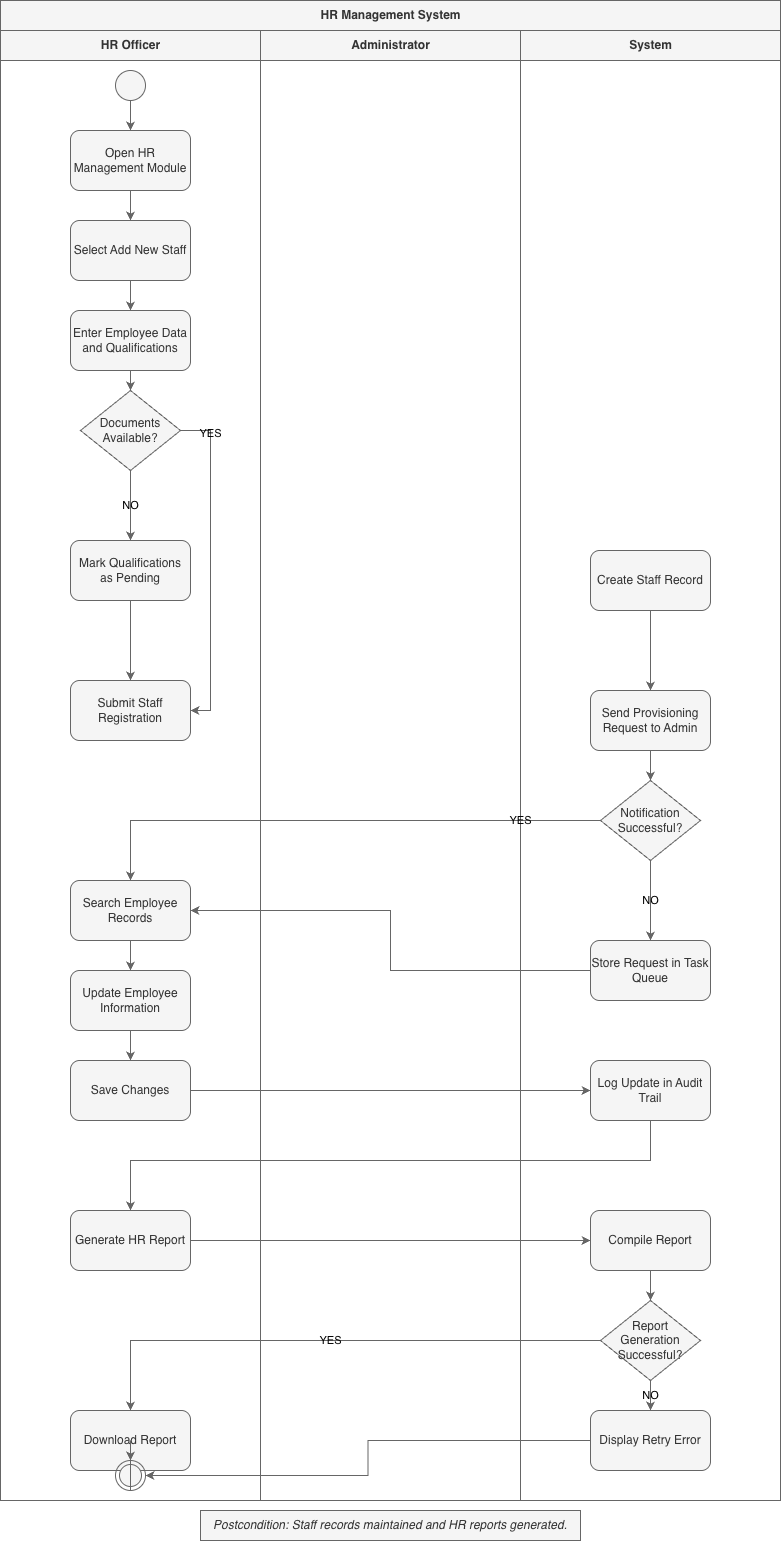

The diagram above was exported from draw.io. Its source (the exported page's mxGraphModel, read from the mxfile embedded in the PNG):
<mxGraphModel dx="1416" dy="664" grid="1" gridSize="10" guides="1" tooltips="1" connect="1" arrows="1" fold="1" page="1" pageScale="1" pageWidth="827" pageHeight="1169" math="0" shadow="0">
  <root>
    <mxCell id="0" />
    <mxCell id="1" parent="0" />
    <mxCell id="w2UTTTVsKYaJcfvj99N6-47" parent="1" style="swimlane;html=1;childLayout=stackLayout;horizontal=1;startSize=30;horizontalStack=1;connectable=0;labelBackgroundColor=none;fillColor=#f5f5f5;fontColor=#333333;strokeColor=#666666;" value="HR Management System" vertex="1">
      <mxGeometry height="1500" width="780" x="20" y="270" as="geometry" />
    </mxCell>
    <mxCell id="w2UTTTVsKYaJcfvj99N6-48" parent="w2UTTTVsKYaJcfvj99N6-47" style="swimlane;html=1;startSize=30;connectable=0;labelBackgroundColor=none;fillColor=#f5f5f5;fontColor=#333333;strokeColor=#666666;" value="HR Officer" vertex="1">
      <mxGeometry height="1470" width="260" y="30" as="geometry" />
    </mxCell>
    <mxCell id="w2UTTTVsKYaJcfvj99N6-49" parent="w2UTTTVsKYaJcfvj99N6-48" style="ellipse;whiteSpace=wrap;html=1;aspect=fixed;labelBackgroundColor=none;fillColor=#f5f5f5;fontColor=#333333;strokeColor=#666666;" value="" vertex="1">
      <mxGeometry height="30" width="30" x="115" y="40" as="geometry" />
    </mxCell>
    <mxCell id="w2UTTTVsKYaJcfvj99N6-50" parent="w2UTTTVsKYaJcfvj99N6-48" style="rounded=1;whiteSpace=wrap;html=1;labelBackgroundColor=none;fillColor=#f5f5f5;fontColor=#333333;strokeColor=#666666;" value="Open HR Management Module" vertex="1">
      <mxGeometry height="60" width="120" x="70" y="100" as="geometry" />
    </mxCell>
    <mxCell id="w2UTTTVsKYaJcfvj99N6-51" parent="w2UTTTVsKYaJcfvj99N6-48" style="rounded=1;whiteSpace=wrap;html=1;labelBackgroundColor=none;fillColor=#f5f5f5;fontColor=#333333;strokeColor=#666666;" value="Select Add New Staff" vertex="1">
      <mxGeometry height="60" width="120" x="70" y="190" as="geometry" />
    </mxCell>
    <mxCell id="w2UTTTVsKYaJcfvj99N6-52" parent="w2UTTTVsKYaJcfvj99N6-48" style="rounded=1;whiteSpace=wrap;html=1;labelBackgroundColor=none;fillColor=#f5f5f5;fontColor=#333333;strokeColor=#666666;" value="Enter Employee Data and Qualifications" vertex="1">
      <mxGeometry height="60" width="120" x="70" y="280" as="geometry" />
    </mxCell>
    <mxCell id="w2UTTTVsKYaJcfvj99N6-53" parent="w2UTTTVsKYaJcfvj99N6-48" style="rhombus;whiteSpace=wrap;html=1;labelBackgroundColor=none;fillColor=#f5f5f5;fontColor=#333333;strokeColor=#666666;" value="Documents Available?" vertex="1">
      <mxGeometry height="80" width="100" x="80" y="360" as="geometry" />
    </mxCell>
    <mxCell id="w2UTTTVsKYaJcfvj99N6-54" parent="w2UTTTVsKYaJcfvj99N6-48" style="rounded=1;whiteSpace=wrap;html=1;labelBackgroundColor=none;fillColor=#f5f5f5;fontColor=#333333;strokeColor=#666666;" value="Mark Qualifications as Pending" vertex="1">
      <mxGeometry height="60" width="120" x="70" y="510" as="geometry" />
    </mxCell>
    <mxCell id="w2UTTTVsKYaJcfvj99N6-55" parent="w2UTTTVsKYaJcfvj99N6-48" style="rounded=1;whiteSpace=wrap;html=1;labelBackgroundColor=none;fillColor=#f5f5f5;fontColor=#333333;strokeColor=#666666;" value="Submit Staff Registration" vertex="1">
      <mxGeometry height="60" width="120" x="70" y="650" as="geometry" />
    </mxCell>
    <mxCell id="w2UTTTVsKYaJcfvj99N6-56" parent="w2UTTTVsKYaJcfvj99N6-48" style="rounded=1;whiteSpace=wrap;html=1;labelBackgroundColor=none;fillColor=#f5f5f5;fontColor=#333333;strokeColor=#666666;" value="Search Employee Records" vertex="1">
      <mxGeometry height="60" width="120" x="70" y="850" as="geometry" />
    </mxCell>
    <mxCell id="w2UTTTVsKYaJcfvj99N6-57" parent="w2UTTTVsKYaJcfvj99N6-48" style="rounded=1;whiteSpace=wrap;html=1;labelBackgroundColor=none;fillColor=#f5f5f5;fontColor=#333333;strokeColor=#666666;" value="Update Employee Information" vertex="1">
      <mxGeometry height="60" width="120" x="70" y="940" as="geometry" />
    </mxCell>
    <mxCell id="w2UTTTVsKYaJcfvj99N6-58" parent="w2UTTTVsKYaJcfvj99N6-48" style="rounded=1;whiteSpace=wrap;html=1;labelBackgroundColor=none;fillColor=#f5f5f5;fontColor=#333333;strokeColor=#666666;" value="Save Changes" vertex="1">
      <mxGeometry height="60" width="120" x="70" y="1030" as="geometry" />
    </mxCell>
    <mxCell id="w2UTTTVsKYaJcfvj99N6-59" parent="w2UTTTVsKYaJcfvj99N6-48" style="rounded=1;whiteSpace=wrap;html=1;labelBackgroundColor=none;fillColor=#f5f5f5;fontColor=#333333;strokeColor=#666666;" value="Generate HR Report" vertex="1">
      <mxGeometry height="60" width="120" x="70" y="1180" as="geometry" />
    </mxCell>
    <mxCell id="w2UTTTVsKYaJcfvj99N6-60" parent="w2UTTTVsKYaJcfvj99N6-48" style="rounded=1;whiteSpace=wrap;html=1;labelBackgroundColor=none;fillColor=#f5f5f5;fontColor=#333333;strokeColor=#666666;" value="Download Report" vertex="1">
      <mxGeometry height="60" width="120" x="70" y="1380" as="geometry" />
    </mxCell>
    <mxCell id="w2UTTTVsKYaJcfvj99N6-61" parent="w2UTTTVsKYaJcfvj99N6-48" style="ellipse;html=1;shape=endState;labelBackgroundColor=none;fillColor=#f5f5f5;fontColor=#333333;strokeColor=#666666;" value="" vertex="1">
      <mxGeometry height="30" width="30" x="115" y="1430" as="geometry" />
    </mxCell>
    <mxCell id="w2UTTTVsKYaJcfvj99N6-62" parent="w2UTTTVsKYaJcfvj99N6-47" style="swimlane;html=1;startSize=30;connectable=0;labelBackgroundColor=none;fillColor=#f5f5f5;fontColor=#333333;strokeColor=#666666;" value="Administrator" vertex="1">
      <mxGeometry height="1470" width="260" x="260" y="30" as="geometry" />
    </mxCell>
    <mxCell id="w2UTTTVsKYaJcfvj99N6-63" parent="w2UTTTVsKYaJcfvj99N6-47" style="swimlane;html=1;startSize=30;connectable=0;labelBackgroundColor=none;fillColor=#f5f5f5;fontColor=#333333;strokeColor=#666666;" value="System" vertex="1">
      <mxGeometry height="1470" width="260" x="520" y="30" as="geometry" />
    </mxCell>
    <mxCell id="w2UTTTVsKYaJcfvj99N6-64" parent="w2UTTTVsKYaJcfvj99N6-63" style="rounded=1;whiteSpace=wrap;html=1;labelBackgroundColor=none;fillColor=#f5f5f5;fontColor=#333333;strokeColor=#666666;" value="Create Staff Record" vertex="1">
      <mxGeometry height="60" width="120" x="70" y="520" as="geometry" />
    </mxCell>
    <mxCell id="w2UTTTVsKYaJcfvj99N6-65" parent="w2UTTTVsKYaJcfvj99N6-63" style="rounded=1;whiteSpace=wrap;html=1;labelBackgroundColor=none;fillColor=#f5f5f5;fontColor=#333333;strokeColor=#666666;" value="Send Provisioning Request to Admin" vertex="1">
      <mxGeometry height="60" width="120" x="70" y="660" as="geometry" />
    </mxCell>
    <mxCell id="w2UTTTVsKYaJcfvj99N6-66" parent="w2UTTTVsKYaJcfvj99N6-63" style="rhombus;whiteSpace=wrap;html=1;labelBackgroundColor=none;fillColor=#f5f5f5;fontColor=#333333;strokeColor=#666666;" value="Notification Successful?" vertex="1">
      <mxGeometry height="80" width="100" x="80" y="750" as="geometry" />
    </mxCell>
    <mxCell id="w2UTTTVsKYaJcfvj99N6-67" parent="w2UTTTVsKYaJcfvj99N6-63" style="rounded=1;whiteSpace=wrap;html=1;labelBackgroundColor=none;fillColor=#f5f5f5;fontColor=#333333;strokeColor=#666666;" value="Store Request in Task Queue" vertex="1">
      <mxGeometry height="60" width="120" x="70" y="910" as="geometry" />
    </mxCell>
    <mxCell id="w2UTTTVsKYaJcfvj99N6-68" parent="w2UTTTVsKYaJcfvj99N6-63" style="rounded=1;whiteSpace=wrap;html=1;labelBackgroundColor=none;fillColor=#f5f5f5;fontColor=#333333;strokeColor=#666666;" value="Log Update in Audit Trail" vertex="1">
      <mxGeometry height="60" width="120" x="70" y="1030" as="geometry" />
    </mxCell>
    <mxCell id="w2UTTTVsKYaJcfvj99N6-69" parent="w2UTTTVsKYaJcfvj99N6-63" style="rounded=1;whiteSpace=wrap;html=1;labelBackgroundColor=none;fillColor=#f5f5f5;fontColor=#333333;strokeColor=#666666;" value="Compile Report" vertex="1">
      <mxGeometry height="60" width="120" x="70" y="1180" as="geometry" />
    </mxCell>
    <mxCell id="w2UTTTVsKYaJcfvj99N6-70" parent="w2UTTTVsKYaJcfvj99N6-63" style="rhombus;whiteSpace=wrap;html=1;labelBackgroundColor=none;fillColor=#f5f5f5;fontColor=#333333;strokeColor=#666666;" value="Report Generation Successful?" vertex="1">
      <mxGeometry height="80" width="100" x="80" y="1270" as="geometry" />
    </mxCell>
    <mxCell id="w2UTTTVsKYaJcfvj99N6-71" parent="w2UTTTVsKYaJcfvj99N6-63" style="rounded=1;whiteSpace=wrap;html=1;labelBackgroundColor=none;fillColor=#f5f5f5;fontColor=#333333;strokeColor=#666666;" value="Display Retry Error" vertex="1">
      <mxGeometry height="60" width="120" x="70" y="1380" as="geometry" />
    </mxCell>
    <mxCell id="w2UTTTVsKYaJcfvj99N6-72" edge="1" parent="1" source="w2UTTTVsKYaJcfvj99N6-49" style="edgeStyle=orthogonalEdgeStyle;rounded=0;orthogonalLoop=1;jettySize=auto;html=1;labelBackgroundColor=none;fontColor=default;fillColor=#f5f5f5;strokeColor=#666666;" target="w2UTTTVsKYaJcfvj99N6-50" value="">
      <mxGeometry relative="1" as="geometry" />
    </mxCell>
    <mxCell id="w2UTTTVsKYaJcfvj99N6-73" edge="1" parent="1" source="w2UTTTVsKYaJcfvj99N6-50" style="edgeStyle=orthogonalEdgeStyle;rounded=0;orthogonalLoop=1;jettySize=auto;html=1;labelBackgroundColor=none;fontColor=default;fillColor=#f5f5f5;strokeColor=#666666;" target="w2UTTTVsKYaJcfvj99N6-51" value="">
      <mxGeometry relative="1" as="geometry" />
    </mxCell>
    <mxCell id="w2UTTTVsKYaJcfvj99N6-74" edge="1" parent="1" source="w2UTTTVsKYaJcfvj99N6-51" style="edgeStyle=orthogonalEdgeStyle;rounded=0;orthogonalLoop=1;jettySize=auto;html=1;labelBackgroundColor=none;fontColor=default;fillColor=#f5f5f5;strokeColor=#666666;" target="w2UTTTVsKYaJcfvj99N6-52" value="">
      <mxGeometry relative="1" as="geometry" />
    </mxCell>
    <mxCell id="w2UTTTVsKYaJcfvj99N6-75" edge="1" parent="1" source="w2UTTTVsKYaJcfvj99N6-52" style="edgeStyle=orthogonalEdgeStyle;rounded=0;orthogonalLoop=1;jettySize=auto;html=1;labelBackgroundColor=none;fontColor=default;fillColor=#f5f5f5;strokeColor=#666666;" target="w2UTTTVsKYaJcfvj99N6-53" value="">
      <mxGeometry relative="1" as="geometry" />
    </mxCell>
    <mxCell id="w2UTTTVsKYaJcfvj99N6-76" edge="1" parent="1" source="w2UTTTVsKYaJcfvj99N6-53" style="edgeStyle=orthogonalEdgeStyle;rounded=0;orthogonalLoop=1;jettySize=auto;html=1;fontColor=default;labelBackgroundColor=none;fillColor=#f5f5f5;strokeColor=#666666;" target="w2UTTTVsKYaJcfvj99N6-54" value="NO">
      <mxGeometry relative="1" as="geometry" />
    </mxCell>
    <mxCell id="w2UTTTVsKYaJcfvj99N6-77" edge="1" parent="1" source="w2UTTTVsKYaJcfvj99N6-53" style="edgeStyle=orthogonalEdgeStyle;rounded=0;orthogonalLoop=1;jettySize=auto;html=1;fontColor=default;labelBackgroundColor=none;fillColor=#f5f5f5;strokeColor=#666666;" target="w2UTTTVsKYaJcfvj99N6-55" value="YES">
      <mxGeometry relative="1" x="-0.8" as="geometry">
        <Array as="points">
          <mxPoint x="230" y="700" />
          <mxPoint x="230" y="980" />
        </Array>
        <mxPoint x="130" y="780" as="targetPoint" />
      </mxGeometry>
    </mxCell>
    <mxCell id="w2UTTTVsKYaJcfvj99N6-78" edge="1" parent="1" source="w2UTTTVsKYaJcfvj99N6-54" style="edgeStyle=orthogonalEdgeStyle;rounded=0;orthogonalLoop=1;jettySize=auto;html=1;labelBackgroundColor=none;fontColor=default;fillColor=#f5f5f5;strokeColor=#666666;" target="w2UTTTVsKYaJcfvj99N6-55" value="">
      <mxGeometry relative="1" as="geometry" />
    </mxCell>
    <mxCell id="w2UTTTVsKYaJcfvj99N6-80" edge="1" parent="1" source="w2UTTTVsKYaJcfvj99N6-64" style="edgeStyle=orthogonalEdgeStyle;rounded=0;orthogonalLoop=1;jettySize=auto;html=1;labelBackgroundColor=none;fontColor=default;fillColor=#f5f5f5;strokeColor=#666666;" target="w2UTTTVsKYaJcfvj99N6-65" value="">
      <mxGeometry relative="1" as="geometry" />
    </mxCell>
    <mxCell id="w2UTTTVsKYaJcfvj99N6-81" edge="1" parent="1" source="w2UTTTVsKYaJcfvj99N6-65" style="edgeStyle=orthogonalEdgeStyle;rounded=0;orthogonalLoop=1;jettySize=auto;html=1;labelBackgroundColor=none;fontColor=default;fillColor=#f5f5f5;strokeColor=#666666;" target="w2UTTTVsKYaJcfvj99N6-66" value="">
      <mxGeometry relative="1" as="geometry" />
    </mxCell>
    <mxCell id="w2UTTTVsKYaJcfvj99N6-82" edge="1" parent="1" source="w2UTTTVsKYaJcfvj99N6-66" style="edgeStyle=orthogonalEdgeStyle;rounded=0;orthogonalLoop=1;jettySize=auto;html=1;fontColor=default;labelBackgroundColor=none;fillColor=#f5f5f5;strokeColor=#666666;" target="w2UTTTVsKYaJcfvj99N6-67" value="NO">
      <mxGeometry relative="1" as="geometry" />
    </mxCell>
    <mxCell id="w2UTTTVsKYaJcfvj99N6-83" edge="1" parent="1" source="w2UTTTVsKYaJcfvj99N6-66" style="edgeStyle=orthogonalEdgeStyle;rounded=0;orthogonalLoop=1;jettySize=auto;html=1;fontColor=default;labelBackgroundColor=none;fillColor=#f5f5f5;strokeColor=#666666;" target="w2UTTTVsKYaJcfvj99N6-56" value="YES">
      <mxGeometry relative="1" x="-0.7" as="geometry" />
    </mxCell>
    <mxCell id="w2UTTTVsKYaJcfvj99N6-84" edge="1" parent="1" source="w2UTTTVsKYaJcfvj99N6-67" style="edgeStyle=orthogonalEdgeStyle;rounded=0;orthogonalLoop=1;jettySize=auto;html=1;labelBackgroundColor=none;fontColor=default;fillColor=#f5f5f5;strokeColor=#666666;" target="w2UTTTVsKYaJcfvj99N6-56" value="">
      <mxGeometry relative="1" as="geometry" />
    </mxCell>
    <mxCell id="w2UTTTVsKYaJcfvj99N6-85" edge="1" parent="1" source="w2UTTTVsKYaJcfvj99N6-56" style="edgeStyle=orthogonalEdgeStyle;rounded=0;orthogonalLoop=1;jettySize=auto;html=1;labelBackgroundColor=none;fontColor=default;fillColor=#f5f5f5;strokeColor=#666666;" target="w2UTTTVsKYaJcfvj99N6-57" value="">
      <mxGeometry relative="1" as="geometry" />
    </mxCell>
    <mxCell id="w2UTTTVsKYaJcfvj99N6-86" edge="1" parent="1" source="w2UTTTVsKYaJcfvj99N6-57" style="edgeStyle=orthogonalEdgeStyle;rounded=0;orthogonalLoop=1;jettySize=auto;html=1;labelBackgroundColor=none;fontColor=default;fillColor=#f5f5f5;strokeColor=#666666;" target="w2UTTTVsKYaJcfvj99N6-58" value="">
      <mxGeometry relative="1" as="geometry" />
    </mxCell>
    <mxCell id="w2UTTTVsKYaJcfvj99N6-87" edge="1" parent="1" source="w2UTTTVsKYaJcfvj99N6-58" style="edgeStyle=orthogonalEdgeStyle;rounded=0;orthogonalLoop=1;jettySize=auto;html=1;labelBackgroundColor=none;fontColor=default;fillColor=#f5f5f5;strokeColor=#666666;" target="w2UTTTVsKYaJcfvj99N6-68" value="">
      <mxGeometry relative="1" as="geometry" />
    </mxCell>
    <mxCell id="w2UTTTVsKYaJcfvj99N6-88" edge="1" parent="1" source="w2UTTTVsKYaJcfvj99N6-68" style="edgeStyle=orthogonalEdgeStyle;rounded=0;orthogonalLoop=1;jettySize=auto;html=1;labelBackgroundColor=none;fontColor=default;fillColor=#f5f5f5;strokeColor=#666666;" target="w2UTTTVsKYaJcfvj99N6-59" value="">
      <mxGeometry relative="1" as="geometry">
        <Array as="points">
          <mxPoint x="670" y="1430" />
          <mxPoint x="150" y="1430" />
        </Array>
      </mxGeometry>
    </mxCell>
    <mxCell id="w2UTTTVsKYaJcfvj99N6-89" edge="1" parent="1" source="w2UTTTVsKYaJcfvj99N6-59" style="edgeStyle=orthogonalEdgeStyle;rounded=0;orthogonalLoop=1;jettySize=auto;html=1;labelBackgroundColor=none;fontColor=default;fillColor=#f5f5f5;strokeColor=#666666;" target="w2UTTTVsKYaJcfvj99N6-69" value="">
      <mxGeometry relative="1" as="geometry" />
    </mxCell>
    <mxCell id="w2UTTTVsKYaJcfvj99N6-90" edge="1" parent="1" source="w2UTTTVsKYaJcfvj99N6-69" style="edgeStyle=orthogonalEdgeStyle;rounded=0;orthogonalLoop=1;jettySize=auto;html=1;labelBackgroundColor=none;fontColor=default;fillColor=#f5f5f5;strokeColor=#666666;" target="w2UTTTVsKYaJcfvj99N6-70" value="">
      <mxGeometry relative="1" as="geometry" />
    </mxCell>
    <mxCell id="w2UTTTVsKYaJcfvj99N6-91" edge="1" parent="1" source="w2UTTTVsKYaJcfvj99N6-70" style="edgeStyle=orthogonalEdgeStyle;rounded=0;orthogonalLoop=1;jettySize=auto;html=1;fontColor=default;labelBackgroundColor=none;fillColor=#f5f5f5;strokeColor=#666666;" target="w2UTTTVsKYaJcfvj99N6-71" value="NO">
      <mxGeometry relative="1" as="geometry" />
    </mxCell>
    <mxCell id="w2UTTTVsKYaJcfvj99N6-92" edge="1" parent="1" source="w2UTTTVsKYaJcfvj99N6-70" style="edgeStyle=orthogonalEdgeStyle;rounded=0;orthogonalLoop=1;jettySize=auto;html=1;fontColor=default;labelBackgroundColor=none;fillColor=#f5f5f5;strokeColor=#666666;" target="w2UTTTVsKYaJcfvj99N6-60" value="YES">
      <mxGeometry relative="1" as="geometry" />
    </mxCell>
    <mxCell id="w2UTTTVsKYaJcfvj99N6-93" edge="1" parent="1" source="w2UTTTVsKYaJcfvj99N6-60" style="edgeStyle=orthogonalEdgeStyle;rounded=0;orthogonalLoop=1;jettySize=auto;html=1;labelBackgroundColor=none;fontColor=default;fillColor=#f5f5f5;strokeColor=#666666;" target="w2UTTTVsKYaJcfvj99N6-61" value="">
      <mxGeometry relative="1" as="geometry" />
    </mxCell>
    <mxCell id="w2UTTTVsKYaJcfvj99N6-94" edge="1" parent="1" source="w2UTTTVsKYaJcfvj99N6-71" style="edgeStyle=orthogonalEdgeStyle;rounded=0;orthogonalLoop=1;jettySize=auto;html=1;labelBackgroundColor=none;fontColor=default;fillColor=#f5f5f5;strokeColor=#666666;" target="w2UTTTVsKYaJcfvj99N6-61" value="">
      <mxGeometry relative="1" as="geometry" />
    </mxCell>
    <mxCell id="w2UTTTVsKYaJcfvj99N6-95" parent="1" style="text;html=1;strokeColor=#666666;fillColor=#f5f5f5;align=center;verticalAlign=middle;whiteSpace=wrap;rounded=0;fontStyle=2;labelBackgroundColor=none;fontColor=#333333;" value="Postcondition: Staff records maintained and HR reports generated." vertex="1">
      <mxGeometry height="30" width="380" x="220" y="1780" as="geometry" />
    </mxCell>
  </root>
</mxGraphModel>